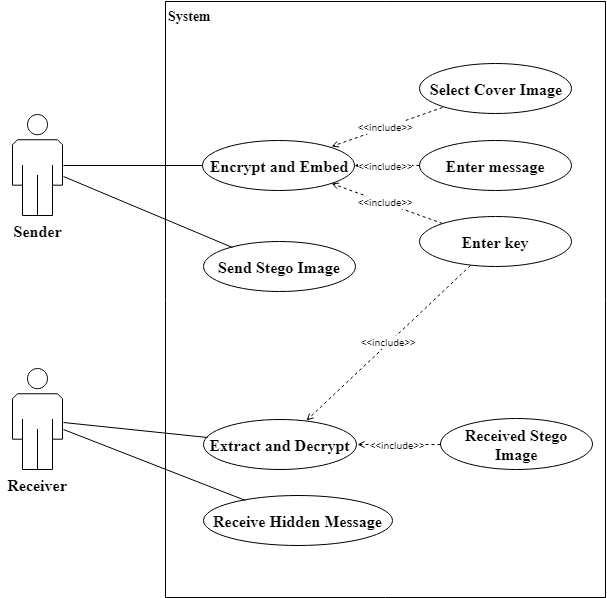

The diagram above was exported from draw.io. Its source (the exported page's mxGraphModel, read from the mxfile embedded in the PNG):
<mxGraphModel dx="868" dy="435" grid="1" gridSize="10" guides="1" tooltips="1" connect="1" arrows="1" fold="1" page="1" pageScale="1" pageWidth="850" pageHeight="1100" math="0" shadow="0">
  <root>
    <mxCell id="0" />
    <mxCell id="1" parent="0" />
    <mxCell id="3" style="vsdxID=1;fillColor=none;gradientColor=none;strokeColor=none;spacingLeft=1;spacingRight=1;labelBackgroundColor=none;rounded=0;html=1;whiteSpace=wrap;fontFamily=Times New Roman;" parent="1" vertex="1">
      <mxGeometry x="457" y="115" width="440" height="596" as="geometry" />
    </mxCell>
    <mxCell id="4" style="vsdxID=2;fillColor=none;gradientColor=none;shape=stencil(UzV2Ls5ILEhVNTIoLinKz04tz0wpyVA1dlE1MsrMy0gtyiwBslSNXVWNndPyi1LTi/JL81Ig/IJEkEoQKze/DGRCBUSfAUiHkUElhGdoAOG7QZTmZOYhKTWlkVqYJFmKiXcDVVSSqRDNS0AGIj7SMnNyINGJLI8ef0AhSNwbuwIA);strokeColor=#000000;labelBackgroundColor=none;rounded=0;html=1;whiteSpace=wrap;fontFamily=Times New Roman;" parent="3" vertex="1">
      <mxGeometry width="440" height="596" as="geometry" />
    </mxCell>
    <mxCell id="5" value="&lt;p style=&quot;align:center;margin-left:0;margin-right:0;margin-top:0px;margin-bottom:0px;text-indent:0;valign:middle;direction:ltr;&quot;&gt;&lt;/p&gt;" style="text;vsdxID=2;fillColor=none;gradientColor=none;strokeColor=none;labelBackgroundColor=none;rounded=0;html=1;whiteSpace=wrap;verticalAlign=middle;align=center;;html=1;fontFamily=Times New Roman;" parent="4" vertex="1">
      <mxGeometry y="-0.12" width="440.64" height="596.12" as="geometry" />
    </mxCell>
    <mxCell id="6" style="vsdxID=4;fillColor=none;gradientColor=none;strokeColor=none;spacingLeft=1;spacingRight=1;labelBackgroundColor=none;rounded=0;html=1;whiteSpace=wrap;fontFamily=Times New Roman;" parent="3" vertex="1">
      <mxGeometry width="440" height="31" as="geometry" />
    </mxCell>
    <mxCell id="8" value="&lt;font style=&quot;font-size: 14px; color: rgb(0, 0, 0); direction: ltr; letter-spacing: 0px; line-height: 120%; opacity: 1;&quot;&gt;&lt;b&gt;System&lt;br&gt;&lt;/b&gt;&lt;/font&gt;" style="text;vsdxID=4;fillColor=none;gradientColor=none;strokeColor=none;spacingLeft=1;spacingRight=1;labelBackgroundColor=none;rounded=0;html=1;whiteSpace=wrap;verticalAlign=middle;align=left;;html=1;fontFamily=Times New Roman;" parent="6" vertex="1">
      <mxGeometry y="-0.75" width="440.64" height="31.75" as="geometry" />
    </mxCell>
    <mxCell id="9" style="vsdxID=6;fillColor=none;gradientColor=none;shape=stencil(tZTNDoIwDICfZkeSsQXFM+J7LDJgcTJSpuDbu6USgQhBord2/dr1LyU8aUpRS8JoY8FcZKsyWxJ+JIypqpSgrJMITwlPcgOyAHOrMtRr4UkvXc3dR+jQj1HvwugD1ZCifkJWq2qejdaj+wV0K8kXyHCMsmgePaxH++asy2B9XfFmdGkE8ReTjbazux+FXV7E8dLyKTtEBZydCSabAH3HUO1GrZ4Eol0gOtUEYKywylSj7dMCChm4T4Jci+Llh6amlbIePG9O63N9f0nLCe/TkCut8bIM7dNT4p7wDPH0CQ==);strokeColor=#000000;labelBackgroundColor=none;rounded=0;html=1;whiteSpace=wrap;fontFamily=Times New Roman;" parent="1" vertex="1">
      <mxGeometry x="304" y="228" width="50" height="101" as="geometry" />
    </mxCell>
    <mxCell id="10" value="&lt;font style=&quot;font-size: 16px; color: rgb(0, 0, 0); direction: ltr; letter-spacing: 0px; line-height: 120%; opacity: 1;&quot;&gt;&lt;b&gt;Sender&lt;br&gt;&lt;/b&gt;&lt;/font&gt;" style="text;vsdxID=6;fillColor=none;gradientColor=none;strokeColor=none;labelBackgroundColor=none;rounded=0;html=1;whiteSpace=wrap;verticalAlign=middle;align=center;;html=1;fontFamily=Times New Roman;" parent="9" vertex="1">
      <mxGeometry x="-6.78" y="101" width="64.37" height="31.61" as="geometry" />
    </mxCell>
    <mxCell id="11" style="vsdxID=7;fillColor=none;gradientColor=none;shape=stencil(tZTNDoIwDICfZkeSsQXFM+J7LDJgcTJSpuDbu6USgQhBord2/dr1LyU8aUpRS8JoY8FcZKsyWxJ+JIypqpSgrJMITwlPcgOyAHOrMtRr4UkvXc3dR+jQj1HvwugD1ZCifkJWq2qejdaj+wV0K8kXyHCMsmgePaxH++asy2B9XfFmdGkE8ReTjbazux+FXV7E8dLyKTtEBZydCSabAH3HUO1GrZ4Eol0gOtUEYKywylSj7dMCChm4T4Jci+Llh6amlbIePG9O63N9f0nLCe/TkCut8bIM7dNT4p7wDPH0CQ==);strokeColor=#000000;labelBackgroundColor=none;rounded=0;html=1;whiteSpace=wrap;fontFamily=Times New Roman;" parent="1" vertex="1">
      <mxGeometry x="304" y="482" width="50" height="101" as="geometry" />
    </mxCell>
    <mxCell id="12" value="&lt;font style=&quot;font-size: 16px; color: rgb(0, 0, 0); direction: ltr; letter-spacing: 0px; line-height: 120%; opacity: 1;&quot;&gt;&lt;b&gt;Receiver&lt;br&gt;&lt;/b&gt;&lt;/font&gt;" style="text;vsdxID=7;fillColor=none;gradientColor=none;strokeColor=none;labelBackgroundColor=none;rounded=0;html=1;whiteSpace=wrap;verticalAlign=middle;align=center;;html=1;fontFamily=Times New Roman;" parent="11" vertex="1">
      <mxGeometry x="-12.35" y="101" width="75.51" height="31.61" as="geometry" />
    </mxCell>
    <mxCell id="13" value="&lt;font style=&quot;font-size: 16px; color: rgb(0, 0, 0); direction: ltr; letter-spacing: 0px; line-height: 120%; opacity: 1;&quot;&gt;&lt;b&gt;Select Cover Image&lt;br&gt;&lt;/b&gt;&lt;/font&gt;" style="verticalAlign=middle;align=center;vsdxID=8;fillColor=none;gradientColor=none;shape=stencil(vVHLDsIgEPwajiQI6RfU+h8bu22JCGRB2/69kG1iazx58DazM/vIjjBtmiCi0CplCjecbZ8nYc5Ca+snJJsLEqYTph0C4Ujh4XvmEaqzont41gkL96naodXKrGF6YSfQtUi0OXXDVlqPfJNP6usotUhYbJIUMmQb/GGrAxpRljVycDBuc1hKM2LclX8/7H9nFfB+82Cd45T2+mcspcSRmu4F);strokeColor=#000000;labelBackgroundColor=none;rounded=0;html=1;whiteSpace=wrap;fontFamily=Times New Roman;" parent="1" vertex="1">
      <mxGeometry x="711" y="177" width="152" height="50" as="geometry" />
    </mxCell>
    <mxCell id="14" value="&lt;font style=&quot;font-size: 16px; color: rgb(0, 0, 0); direction: ltr; letter-spacing: 0px; line-height: 120%; opacity: 1;&quot;&gt;&lt;b&gt;Enter message&lt;br&gt;&lt;/b&gt;&lt;/font&gt;" style="verticalAlign=middle;align=center;vsdxID=9;fillColor=none;gradientColor=none;shape=stencil(vVHLDsIgEPwajiQI6RfU+h8bu22JCGRB2/69kG1iazx58DazM/vIjjBtmiCi0CplCjecbZ8nYc5Ca+snJJsLEqYTph0C4Ujh4XvmEaqzont41gkL96naodXKrGF6YSfQtUi0OXXDVlqPfJNP6usotUhYbJIUMmQb/GGrAxpRljVycDBuc1hKM2LclX8/7H9nFfB+82Cd45T2+mcspcSRmu4F);strokeColor=#000000;labelBackgroundColor=none;rounded=0;html=1;whiteSpace=wrap;fontFamily=Times New Roman;" parent="1" vertex="1">
      <mxGeometry x="711" y="254" width="152" height="50" as="geometry" />
    </mxCell>
    <mxCell id="15" value="&lt;font style=&quot;font-size: 16px; color: rgb(0, 0, 0); direction: ltr; letter-spacing: 0px; line-height: 120%; opacity: 1;&quot;&gt;&lt;b&gt;Enter key&lt;br&gt;&lt;/b&gt;&lt;/font&gt;" style="verticalAlign=middle;align=center;vsdxID=10;fillColor=none;gradientColor=none;shape=stencil(vVHLDsIgEPwajiQI6RfU+h8bu22JCGRB2/69kG1iazx58DazM/vIjjBtmiCi0CplCjecbZ8nYc5Ca+snJJsLEqYTph0C4Ujh4XvmEaqzont41gkL96naodXKrGF6YSfQtUi0OXXDVlqPfJNP6usotUhYbJIUMmQb/GGrAxpRljVycDBuc1hKM2LclX8/7H9nFfB+82Cd45T2+mcspcSRmu4F);strokeColor=#000000;labelBackgroundColor=none;rounded=0;html=1;whiteSpace=wrap;fontFamily=Times New Roman;" parent="1" vertex="1">
      <mxGeometry x="711" y="330" width="152" height="50" as="geometry" />
    </mxCell>
    <mxCell id="16" value="&lt;font style=&quot;font-size: 16px; color: rgb(0, 0, 0); direction: ltr; letter-spacing: 0px; line-height: 120%; opacity: 1;&quot;&gt;&lt;b&gt;Encrypt and Embed&lt;br&gt;&lt;/b&gt;&lt;/font&gt;" style="verticalAlign=middle;align=center;vsdxID=11;fillColor=none;gradientColor=none;shape=stencil(vVHLDsIgEPwajiQI6RfU+h8bu22JCGRB2/69kG1iazx58DazM/vIjjBtmiCi0CplCjecbZ8nYc5Ca+snJJsLEqYTph0C4Ujh4XvmEaqzont41gkL96naodXKrGF6YSfQtUi0OXXDVlqPfJNP6usotUhYbJIUMmQb/GGrAxpRljVycDBuc1hKM2LclX8/7H9nFfB+82Cd45T2+mcspcSRmu4F);strokeColor=#000000;labelBackgroundColor=none;rounded=0;html=1;whiteSpace=wrap;fontFamily=Times New Roman;" parent="1" vertex="1">
      <mxGeometry x="494" y="254" width="152" height="50" as="geometry" />
    </mxCell>
    <mxCell id="17" value="&lt;font style=&quot;font-size: 16px; color: rgb(0, 0, 0); direction: ltr; letter-spacing: 0px; line-height: 120%; opacity: 1;&quot;&gt;&lt;b&gt;Received Stego Image&lt;br&gt;&lt;/b&gt;&lt;/font&gt;" style="verticalAlign=middle;align=center;vsdxID=12;fillColor=none;gradientColor=none;shape=stencil(vVHLDsIgEPwajiQI6RfU+h8bu22JCGRB2/69kG1iazx58DazM/vIjjBtmiCi0CplCjecbZ8nYc5Ca+snJJsLEqYTph0C4Ujh4XvmEaqzont41gkL96naodXKrGF6YSfQtUi0OXXDVlqPfJNP6usotUhYbJIUMmQb/GGrAxpRljVycDBuc1hKM2LclX8/7H9nFfB+82Cd45T2+mcspcSRmu4F);strokeColor=#000000;labelBackgroundColor=none;rounded=0;html=1;whiteSpace=wrap;fontFamily=Times New Roman;" parent="1" vertex="1">
      <mxGeometry x="732" y="532" width="152" height="51" as="geometry" />
    </mxCell>
    <mxCell id="18" value="&lt;font style=&quot;font-size: 16px; color: rgb(0, 0, 0); direction: ltr; letter-spacing: 0px; line-height: 120%; opacity: 1;&quot;&gt;&lt;b&gt;Extract and Decrypt&lt;br&gt;&lt;/b&gt;&lt;/font&gt;" style="verticalAlign=middle;align=center;vsdxID=14;fillColor=none;gradientColor=none;shape=stencil(vVHLDsIgEPwajiQI6RfU+h8bu22JCGRB2/69kG1iazx58DazM/vIjjBtmiCi0CplCjecbZ8nYc5Ca+snJJsLEqYTph0C4Ujh4XvmEaqzont41gkL96naodXKrGF6YSfQtUi0OXXDVlqPfJNP6usotUhYbJIUMmQb/GGrAxpRljVycDBuc1hKM2LclX8/7H9nFfB+82Cd45T2+mcspcSRmu4F);strokeColor=#000000;labelBackgroundColor=none;rounded=0;html=1;whiteSpace=wrap;fontFamily=Times New Roman;" parent="1" vertex="1">
      <mxGeometry x="495" y="533" width="153" height="50" as="geometry" />
    </mxCell>
    <mxCell id="19" value="&lt;font style=&quot;font-size: 16px; color: rgb(0, 0, 0); direction: ltr; letter-spacing: 0px; line-height: 120%; opacity: 1;&quot;&gt;&lt;b&gt;Send Stego Image&lt;br&gt;&lt;/b&gt;&lt;/font&gt;" style="verticalAlign=middle;align=center;vsdxID=15;fillColor=none;gradientColor=none;shape=stencil(vVHLDsIgEPwajiQI6RfU+h8bu22JCGRB2/69kG1iazx58DazM/vIjjBtmiCi0CplCjecbZ8nYc5Ca+snJJsLEqYTph0C4Ujh4XvmEaqzont41gkL96naodXKrGF6YSfQtUi0OXXDVlqPfJNP6usotUhYbJIUMmQb/GGrAxpRljVycDBuc1hKM2LclX8/7H9nFfB+82Cd45T2+mcspcSRmu4F);strokeColor=#000000;labelBackgroundColor=none;rounded=0;html=1;whiteSpace=wrap;fontFamily=Times New Roman;" parent="1" vertex="1">
      <mxGeometry x="495" y="355" width="152" height="50" as="geometry" />
    </mxCell>
    <mxCell id="20" value="&lt;font style=&quot;font-size: 16px; color: rgb(0, 0, 0); direction: ltr; letter-spacing: 0px; line-height: 120%; opacity: 1;&quot;&gt;&lt;b&gt;Receive Hidden Message&lt;br&gt;&lt;/b&gt;&lt;/font&gt;" style="verticalAlign=middle;align=center;vsdxID=32;fillColor=none;gradientColor=none;shape=stencil(vVHLDsIgEPwajiQI6RfU+h8bu22JCGRB2/69kG1iazx58DazM/vIjjBtmiCi0CplCjecbZ8nYc5Ca+snJJsLEqYTph0C4Ujh4XvmEaqzont41gkL96naodXKrGF6YSfQtUi0OXXDVlqPfJNP6usotUhYbJIUMmQb/GGrAxpRljVycDBuc1hKM2LclX8/7H9nFfB+82Cd45T2+mcspcSRmu4F);strokeColor=#000000;labelBackgroundColor=none;rounded=0;html=1;whiteSpace=wrap;fontFamily=Times New Roman;" parent="1" vertex="1">
      <mxGeometry x="495" y="609" width="189" height="50" as="geometry" />
    </mxCell>
    <mxCell id="2" value="Connector" parent="0" />
    <mxCell id="21" style="vsdxID=33;edgeStyle=none;startArrow=none;endArrow=none;startSize=5;endSize=5;strokeColor=#000000;spacingTop=0;spacingBottom=0;spacingLeft=0;spacingRight=0;verticalAlign=middle;html=1;labelBackgroundColor=#ffffff;rounded=0;exitX=1.02;exitY=0.6039603960396039;exitDx=0;exitDy=0;exitPerimeter=0;entryX=0.2222222222222222;entryY=0.1;entryDx=0;entryDy=0;entryPerimeter=0;" parent="2" source="11" target="20" edge="1">
      <mxGeometry relative="1" as="geometry">
        <mxPoint as="offset" />
        <Array as="points" />
      </mxGeometry>
    </mxCell>
    <mxCell id="22" style="vsdxID=30;edgeStyle=none;startArrow=none;endArrow=none;startSize=5;endSize=5;strokeColor=#000000;spacingTop=0;spacingBottom=0;spacingLeft=0;spacingRight=0;verticalAlign=middle;html=1;labelBackgroundColor=#ffffff;rounded=0;exitX=1.02;exitY=0.5346534653465347;exitDx=0;exitDy=0;exitPerimeter=0;entryX=0.026143790849673203;entryY=0.36;entryDx=0;entryDy=0;entryPerimeter=0;" parent="2" source="11" target="18" edge="1">
      <mxGeometry relative="1" as="geometry">
        <mxPoint as="offset" />
        <Array as="points" />
      </mxGeometry>
    </mxCell>
    <mxCell id="23" style="vsdxID=29;edgeStyle=none;startArrow=none;endArrow=none;startSize=5;endSize=5;strokeColor=#000000;spacingTop=0;spacingBottom=0;spacingLeft=0;spacingRight=0;verticalAlign=middle;html=1;labelBackgroundColor=#ffffff;rounded=0;exitX=1.02;exitY=0.6138613861386139;exitDx=0;exitDy=0;exitPerimeter=0;entryX=0.19078947368421054;entryY=0.12;entryDx=0;entryDy=0;entryPerimeter=0;" parent="2" source="9" target="19" edge="1">
      <mxGeometry relative="1" as="geometry">
        <mxPoint x="-1" y="-1" as="offset" />
        <Array as="points" />
      </mxGeometry>
    </mxCell>
    <mxCell id="24" style="vsdxID=28;edgeStyle=none;startArrow=none;endArrow=none;startSize=5;endSize=5;strokeColor=#000000;spacingTop=0;spacingBottom=0;spacingLeft=0;spacingRight=0;verticalAlign=middle;html=1;labelBackgroundColor=#ffffff;rounded=0;exitX=1.02;exitY=0.504950495049505;exitDx=0;exitDy=0;exitPerimeter=0;entryX=0;entryY=0.5;entryDx=0;entryDy=0;entryPerimeter=0;" parent="2" source="9" target="16" edge="1">
      <mxGeometry relative="1" as="geometry">
        <mxPoint as="offset" />
        <Array as="points" />
      </mxGeometry>
    </mxCell>
    <mxCell id="25" value="&lt;font style=&quot;font-size:11px;font-family:Calibri;color:#000000;direction:ltr;letter-spacing:0px;line-height:120%;opacity:1&quot;&gt;&amp;lt;&amp;lt;include&amp;gt;&amp;gt;&lt;br/&gt;&lt;/font&gt;" style="vsdxID=26;edgeStyle=none;dashed=1;startArrow=none;endArrow=open;startSize=5;endSize=5;strokeColor=#000000;spacingTop=0;spacingBottom=0;spacingLeft=0;spacingRight=0;verticalAlign=middle;html=1;labelBackgroundColor=#ffffff;rounded=0;align=center;exitX=0;exitY=0.5098039215686274;exitDx=0;exitDy=0;exitPerimeter=0;entryX=1.0065359477124183;entryY=0.5;entryDx=0;entryDy=0;entryPerimeter=0;" parent="2" source="17" target="18" edge="1">
      <mxGeometry relative="1" as="geometry">
        <mxPoint x="-1" as="offset" />
        <Array as="points" />
      </mxGeometry>
    </mxCell>
    <mxCell id="26" value="&lt;font style=&quot;font-size:11px;font-family:Calibri;color:#000000;direction:ltr;letter-spacing:0px;line-height:120%;opacity:1&quot;&gt;&amp;lt;&amp;lt;include&amp;gt;&amp;gt;&lt;br/&gt;&lt;/font&gt;" style="vsdxID=22;edgeStyle=none;dashed=1;startArrow=none;endArrow=open;startSize=5;endSize=5;strokeColor=#000000;spacingTop=0;spacingBottom=0;spacingLeft=0;spacingRight=0;verticalAlign=middle;html=1;labelBackgroundColor=#ffffff;rounded=0;align=center;exitX=0.1513157894736842;exitY=0.88;exitDx=0;exitDy=0;exitPerimeter=0;entryX=0.8486842105263158;entryY=0.12;entryDx=0;entryDy=0;entryPerimeter=0;" parent="2" source="13" target="16" edge="1">
      <mxGeometry relative="1" as="geometry">
        <mxPoint x="-1" as="offset" />
        <Array as="points" />
      </mxGeometry>
    </mxCell>
    <mxCell id="27" value="&lt;font style=&quot;font-size:11px;font-family:Calibri;color:#000000;direction:ltr;letter-spacing:0px;line-height:120%;opacity:1&quot;&gt;&amp;lt;&amp;lt;include&amp;gt;&amp;gt;&lt;br/&gt;&lt;/font&gt;" style="vsdxID=23;edgeStyle=none;dashed=1;startArrow=none;endArrow=open;startSize=5;endSize=5;strokeColor=#000000;spacingTop=0;spacingBottom=0;spacingLeft=0;spacingRight=0;verticalAlign=middle;html=1;labelBackgroundColor=#ffffff;rounded=0;align=center;exitX=0;exitY=0.5;exitDx=0;exitDy=0;exitPerimeter=0;entryX=1;entryY=0.5;entryDx=0;entryDy=0;entryPerimeter=0;" parent="2" source="14" target="16" edge="1">
      <mxGeometry relative="1" as="geometry">
        <mxPoint x="-1" as="offset" />
        <Array as="points" />
      </mxGeometry>
    </mxCell>
    <mxCell id="28" value="&lt;font style=&quot;font-size:11px;font-family:Calibri;color:#000000;direction:ltr;letter-spacing:0px;line-height:120%;opacity:1&quot;&gt;&amp;lt;&amp;lt;include&amp;gt;&amp;gt;&lt;br/&gt;&lt;/font&gt;" style="vsdxID=24;edgeStyle=none;dashed=1;startArrow=none;endArrow=open;startSize=5;endSize=5;strokeColor=#000000;spacingTop=0;spacingBottom=0;spacingLeft=0;spacingRight=0;verticalAlign=middle;html=1;labelBackgroundColor=#ffffff;rounded=0;align=center;exitX=0.1513157894736842;exitY=0.14;exitDx=0;exitDy=0;exitPerimeter=0;entryX=0.8486842105263158;entryY=0.86;entryDx=0;entryDy=0;entryPerimeter=0;" parent="2" source="15" target="16" edge="1">
      <mxGeometry relative="1" as="geometry">
        <mxPoint x="-1" y="-1" as="offset" />
        <Array as="points" />
      </mxGeometry>
    </mxCell>
    <mxCell id="29" value="&lt;font style=&quot;font-size:11px;font-family:Calibri;color:#000000;direction:ltr;letter-spacing:0px;line-height:120%;opacity:1&quot;&gt;&amp;lt;&amp;lt;include&amp;gt;&amp;gt;&lt;br/&gt;&lt;/font&gt;" style="vsdxID=25;edgeStyle=none;dashed=1;startArrow=none;endArrow=open;startSize=5;endSize=5;strokeColor=#000000;spacingTop=0;spacingBottom=0;spacingLeft=0;spacingRight=0;verticalAlign=middle;html=1;labelBackgroundColor=#ffffff;rounded=0;align=center;exitX=0.3355263157894737;exitY=0.98;exitDx=0;exitDy=0;exitPerimeter=0;entryX=0.673202614379085;entryY=0.02;entryDx=0;entryDy=0;entryPerimeter=0;" parent="2" source="15" target="18" edge="1">
      <mxGeometry relative="1" as="geometry">
        <mxPoint y="-1" as="offset" />
        <Array as="points" />
      </mxGeometry>
    </mxCell>
  </root>
</mxGraphModel>